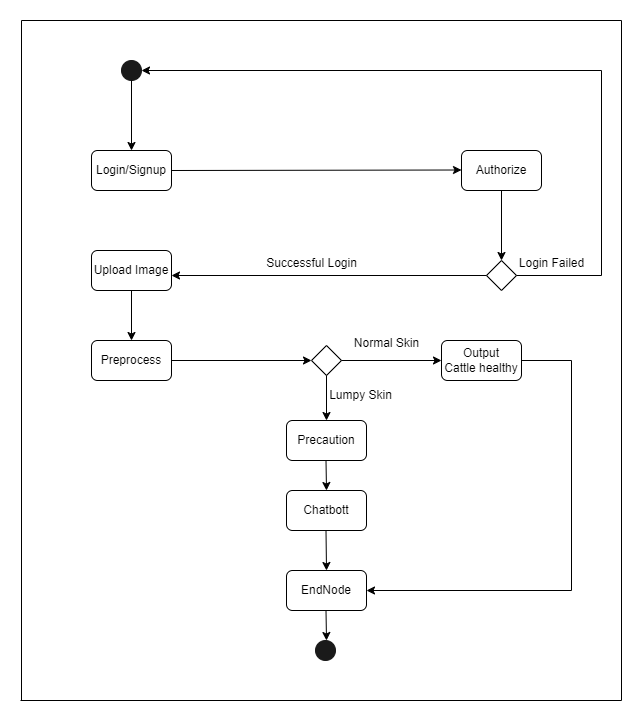

The diagram above was exported from draw.io. Its source (the exported page's mxGraphModel, read from the mxfile embedded in the PNG):
<mxGraphModel dx="1496" dy="589" grid="1" gridSize="10" guides="1" tooltips="1" connect="1" arrows="1" fold="1" page="1" pageScale="1" pageWidth="827" pageHeight="1169" math="0" shadow="0">
  <root>
    <mxCell id="0" />
    <mxCell id="1" parent="0" />
    <mxCell id="MW_ZGbmMK-o5E3bXKgtg-1" value="" style="ellipse;whiteSpace=wrap;html=1;aspect=fixed;strokeColor=#1A1A1A;fillColor=#1A1A1A;" parent="1" vertex="1">
      <mxGeometry x="220" y="120" width="20" height="20" as="geometry" />
    </mxCell>
    <mxCell id="MW_ZGbmMK-o5E3bXKgtg-2" value="" style="endArrow=classic;html=1;rounded=0;exitX=0.5;exitY=1;exitDx=0;exitDy=0;" parent="1" source="MW_ZGbmMK-o5E3bXKgtg-1" edge="1">
      <mxGeometry width="50" height="50" relative="1" as="geometry">
        <mxPoint x="550" y="270" as="sourcePoint" />
        <mxPoint x="230" y="210" as="targetPoint" />
      </mxGeometry>
    </mxCell>
    <mxCell id="MW_ZGbmMK-o5E3bXKgtg-3" value="Login/Signup" style="rounded=1;whiteSpace=wrap;html=1;" parent="1" vertex="1">
      <mxGeometry x="190" y="210" width="80" height="40" as="geometry" />
    </mxCell>
    <mxCell id="MW_ZGbmMK-o5E3bXKgtg-4" value="" style="endArrow=classic;html=1;rounded=0;exitX=1;exitY=0.5;exitDx=0;exitDy=0;" parent="1" source="MW_ZGbmMK-o5E3bXKgtg-3" edge="1">
      <mxGeometry width="50" height="50" relative="1" as="geometry">
        <mxPoint x="490" y="229.5" as="sourcePoint" />
        <mxPoint x="560" y="229.5" as="targetPoint" />
      </mxGeometry>
    </mxCell>
    <mxCell id="MW_ZGbmMK-o5E3bXKgtg-5" value="" style="rhombus;whiteSpace=wrap;html=1;" parent="1" vertex="1">
      <mxGeometry x="585" y="320" width="30" height="30" as="geometry" />
    </mxCell>
    <mxCell id="MW_ZGbmMK-o5E3bXKgtg-10" value="Authorize" style="rounded=1;whiteSpace=wrap;html=1;" parent="1" vertex="1">
      <mxGeometry x="560" y="210" width="80" height="40" as="geometry" />
    </mxCell>
    <mxCell id="MW_ZGbmMK-o5E3bXKgtg-12" value="" style="endArrow=classic;html=1;rounded=0;exitX=0.5;exitY=1;exitDx=0;exitDy=0;" parent="1" source="MW_ZGbmMK-o5E3bXKgtg-10" edge="1">
      <mxGeometry width="50" height="50" relative="1" as="geometry">
        <mxPoint x="390" y="290" as="sourcePoint" />
        <mxPoint x="600" y="320" as="targetPoint" />
      </mxGeometry>
    </mxCell>
    <mxCell id="MW_ZGbmMK-o5E3bXKgtg-14" value="" style="endArrow=classic;html=1;rounded=0;exitX=0;exitY=0.5;exitDx=0;exitDy=0;entryX=1;entryY=0.625;entryDx=0;entryDy=0;entryPerimeter=0;" parent="1" source="MW_ZGbmMK-o5E3bXKgtg-5" target="LscOHP-C_rHsxxPXi4tG-1" edge="1">
      <mxGeometry width="50" height="50" relative="1" as="geometry">
        <mxPoint x="390" y="290" as="sourcePoint" />
        <mxPoint x="290" y="335" as="targetPoint" />
      </mxGeometry>
    </mxCell>
    <mxCell id="MW_ZGbmMK-o5E3bXKgtg-15" value="" style="endArrow=classic;html=1;rounded=0;exitX=1;exitY=0.5;exitDx=0;exitDy=0;entryX=1;entryY=0.5;entryDx=0;entryDy=0;" parent="1" source="MW_ZGbmMK-o5E3bXKgtg-5" target="MW_ZGbmMK-o5E3bXKgtg-1" edge="1">
      <mxGeometry width="50" height="50" relative="1" as="geometry">
        <mxPoint x="620" y="330" as="sourcePoint" />
        <mxPoint x="710" y="335" as="targetPoint" />
        <Array as="points">
          <mxPoint x="700" y="335" />
          <mxPoint x="700" y="130" />
        </Array>
      </mxGeometry>
    </mxCell>
    <mxCell id="LscOHP-C_rHsxxPXi4tG-1" value="Upload Image" style="rounded=1;whiteSpace=wrap;html=1;" parent="1" vertex="1">
      <mxGeometry x="190" y="310" width="80" height="40" as="geometry" />
    </mxCell>
    <mxCell id="LscOHP-C_rHsxxPXi4tG-2" value="" style="endArrow=classic;html=1;rounded=0;exitX=0.5;exitY=1;exitDx=0;exitDy=0;" parent="1" source="LscOHP-C_rHsxxPXi4tG-1" edge="1">
      <mxGeometry width="50" height="50" relative="1" as="geometry">
        <mxPoint x="390" y="290" as="sourcePoint" />
        <mxPoint x="230" y="400" as="targetPoint" />
      </mxGeometry>
    </mxCell>
    <mxCell id="LscOHP-C_rHsxxPXi4tG-3" value="Preprocess" style="rounded=1;whiteSpace=wrap;html=1;" parent="1" vertex="1">
      <mxGeometry x="190" y="400" width="80" height="40" as="geometry" />
    </mxCell>
    <mxCell id="LscOHP-C_rHsxxPXi4tG-4" value="" style="endArrow=classic;html=1;rounded=0;exitX=1;exitY=0.5;exitDx=0;exitDy=0;" parent="1" source="LscOHP-C_rHsxxPXi4tG-3" edge="1">
      <mxGeometry width="50" height="50" relative="1" as="geometry">
        <mxPoint x="390" y="400" as="sourcePoint" />
        <mxPoint x="410" y="420" as="targetPoint" />
      </mxGeometry>
    </mxCell>
    <mxCell id="LscOHP-C_rHsxxPXi4tG-5" value="" style="rhombus;whiteSpace=wrap;html=1;" parent="1" vertex="1">
      <mxGeometry x="410" y="405" width="30" height="30" as="geometry" />
    </mxCell>
    <mxCell id="LscOHP-C_rHsxxPXi4tG-6" value="" style="endArrow=classic;html=1;rounded=0;exitX=1;exitY=0.5;exitDx=0;exitDy=0;" parent="1" source="LscOHP-C_rHsxxPXi4tG-5" edge="1">
      <mxGeometry width="50" height="50" relative="1" as="geometry">
        <mxPoint x="390" y="400" as="sourcePoint" />
        <mxPoint x="540" y="420" as="targetPoint" />
      </mxGeometry>
    </mxCell>
    <mxCell id="LscOHP-C_rHsxxPXi4tG-7" value="Output&lt;div&gt;Cattle healthy&lt;/div&gt;" style="rounded=1;whiteSpace=wrap;html=1;" parent="1" vertex="1">
      <mxGeometry x="540" y="400" width="80" height="40" as="geometry" />
    </mxCell>
    <mxCell id="LscOHP-C_rHsxxPXi4tG-8" value="" style="endArrow=classic;html=1;rounded=0;exitX=0.5;exitY=1;exitDx=0;exitDy=0;" parent="1" source="LscOHP-C_rHsxxPXi4tG-5" edge="1">
      <mxGeometry width="50" height="50" relative="1" as="geometry">
        <mxPoint x="390" y="400" as="sourcePoint" />
        <mxPoint x="425" y="480" as="targetPoint" />
      </mxGeometry>
    </mxCell>
    <mxCell id="LscOHP-C_rHsxxPXi4tG-9" value="Precaution" style="rounded=1;whiteSpace=wrap;html=1;" parent="1" vertex="1">
      <mxGeometry x="385" y="480" width="80" height="40" as="geometry" />
    </mxCell>
    <mxCell id="LscOHP-C_rHsxxPXi4tG-10" style="edgeStyle=orthogonalEdgeStyle;rounded=0;orthogonalLoop=1;jettySize=auto;html=1;exitX=0.5;exitY=1;exitDx=0;exitDy=0;" parent="1" source="LscOHP-C_rHsxxPXi4tG-9" target="LscOHP-C_rHsxxPXi4tG-9" edge="1">
      <mxGeometry relative="1" as="geometry" />
    </mxCell>
    <mxCell id="LscOHP-C_rHsxxPXi4tG-11" value="" style="endArrow=classic;html=1;rounded=0;exitX=0.5;exitY=1;exitDx=0;exitDy=0;" parent="1" edge="1">
      <mxGeometry width="50" height="50" relative="1" as="geometry">
        <mxPoint x="424.5" y="520" as="sourcePoint" />
        <mxPoint x="425" y="550" as="targetPoint" />
      </mxGeometry>
    </mxCell>
    <mxCell id="LscOHP-C_rHsxxPXi4tG-12" value="Chatbott" style="rounded=1;whiteSpace=wrap;html=1;" parent="1" vertex="1">
      <mxGeometry x="385" y="550" width="80" height="40" as="geometry" />
    </mxCell>
    <mxCell id="LscOHP-C_rHsxxPXi4tG-14" value="EndNode" style="rounded=1;whiteSpace=wrap;html=1;" parent="1" vertex="1">
      <mxGeometry x="385" y="630" width="80" height="40" as="geometry" />
    </mxCell>
    <mxCell id="LscOHP-C_rHsxxPXi4tG-15" value="" style="endArrow=classic;html=1;rounded=0;exitX=0.5;exitY=1;exitDx=0;exitDy=0;" parent="1" edge="1">
      <mxGeometry width="50" height="50" relative="1" as="geometry">
        <mxPoint x="424.5" y="670" as="sourcePoint" />
        <mxPoint x="425" y="700" as="targetPoint" />
      </mxGeometry>
    </mxCell>
    <mxCell id="LscOHP-C_rHsxxPXi4tG-16" value="" style="ellipse;whiteSpace=wrap;html=1;aspect=fixed;strokeColor=#1A1A1A;fillColor=#1A1A1A;" parent="1" vertex="1">
      <mxGeometry x="414" y="700" width="20" height="20" as="geometry" />
    </mxCell>
    <mxCell id="LscOHP-C_rHsxxPXi4tG-18" value="" style="endArrow=classic;html=1;rounded=0;exitX=0.5;exitY=1;exitDx=0;exitDy=0;entryX=0.5;entryY=0;entryDx=0;entryDy=0;" parent="1" target="LscOHP-C_rHsxxPXi4tG-14" edge="1">
      <mxGeometry width="50" height="50" relative="1" as="geometry">
        <mxPoint x="424.5" y="590" as="sourcePoint" />
        <mxPoint x="425" y="620" as="targetPoint" />
      </mxGeometry>
    </mxCell>
    <mxCell id="LscOHP-C_rHsxxPXi4tG-20" value="Login Failed" style="text;html=1;align=center;verticalAlign=middle;resizable=0;points=[];autosize=1;strokeColor=none;fillColor=none;" parent="1" vertex="1">
      <mxGeometry x="605" y="308" width="90" height="30" as="geometry" />
    </mxCell>
    <mxCell id="LscOHP-C_rHsxxPXi4tG-21" value="Successful Login" style="text;html=1;align=center;verticalAlign=middle;resizable=0;points=[];autosize=1;strokeColor=none;fillColor=none;" parent="1" vertex="1">
      <mxGeometry x="355" y="308" width="110" height="30" as="geometry" />
    </mxCell>
    <mxCell id="LscOHP-C_rHsxxPXi4tG-22" value="Normal Skin" style="text;html=1;align=center;verticalAlign=middle;resizable=0;points=[];autosize=1;strokeColor=none;fillColor=none;" parent="1" vertex="1">
      <mxGeometry x="440" y="388" width="90" height="30" as="geometry" />
    </mxCell>
    <mxCell id="LscOHP-C_rHsxxPXi4tG-23" value="Lumpy Skin" style="text;html=1;align=center;verticalAlign=middle;resizable=0;points=[];autosize=1;strokeColor=none;fillColor=none;" parent="1" vertex="1">
      <mxGeometry x="414" y="440" width="90" height="30" as="geometry" />
    </mxCell>
    <mxCell id="LscOHP-C_rHsxxPXi4tG-24" value="" style="endArrow=classic;html=1;rounded=0;exitX=1;exitY=0.5;exitDx=0;exitDy=0;entryX=1;entryY=0.5;entryDx=0;entryDy=0;" parent="1" source="LscOHP-C_rHsxxPXi4tG-7" target="LscOHP-C_rHsxxPXi4tG-14" edge="1">
      <mxGeometry width="50" height="50" relative="1" as="geometry">
        <mxPoint x="390" y="530" as="sourcePoint" />
        <mxPoint x="440" y="480" as="targetPoint" />
        <Array as="points">
          <mxPoint x="670" y="420" />
          <mxPoint x="670" y="650" />
        </Array>
      </mxGeometry>
    </mxCell>
    <mxCell id="t54HJ4OE2Lg83YjGfkdZ-1" value="" style="endArrow=none;html=1;rounded=0;" edge="1" parent="1">
      <mxGeometry width="50" height="50" relative="1" as="geometry">
        <mxPoint x="120" y="760" as="sourcePoint" />
        <mxPoint x="120" y="80" as="targetPoint" />
      </mxGeometry>
    </mxCell>
    <mxCell id="t54HJ4OE2Lg83YjGfkdZ-2" value="" style="endArrow=none;html=1;rounded=0;" edge="1" parent="1">
      <mxGeometry width="50" height="50" relative="1" as="geometry">
        <mxPoint x="720" y="760" as="sourcePoint" />
        <mxPoint x="720" y="80" as="targetPoint" />
      </mxGeometry>
    </mxCell>
    <mxCell id="t54HJ4OE2Lg83YjGfkdZ-3" value="" style="endArrow=none;html=1;rounded=0;" edge="1" parent="1">
      <mxGeometry width="50" height="50" relative="1" as="geometry">
        <mxPoint x="120" y="80" as="sourcePoint" />
        <mxPoint x="720" y="80" as="targetPoint" />
      </mxGeometry>
    </mxCell>
    <mxCell id="t54HJ4OE2Lg83YjGfkdZ-4" value="" style="endArrow=none;html=1;rounded=0;" edge="1" parent="1">
      <mxGeometry width="50" height="50" relative="1" as="geometry">
        <mxPoint x="119" y="760" as="sourcePoint" />
        <mxPoint x="720" y="760" as="targetPoint" />
      </mxGeometry>
    </mxCell>
  </root>
</mxGraphModel>